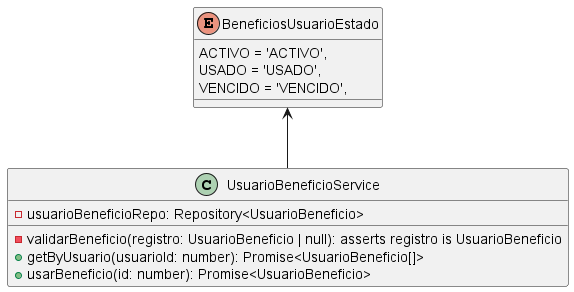

The diagram above was rendered by PlantUML. Its source (embedded in the PNG):
@startuml

class UsuarioBeneficioService {
    - usuarioBeneficioRepo: Repository<UsuarioBeneficio>

    - validarBeneficio(registro: UsuarioBeneficio | null): asserts registro is UsuarioBeneficio
    + getByUsuario(usuarioId: number): Promise<UsuarioBeneficio[]>
    + usarBeneficio(id: number): Promise<UsuarioBeneficio>
}

enum BeneficiosUsuarioEstado {
  ACTIVO = 'ACTIVO',
  USADO = 'USADO',
  VENCIDO = 'VENCIDO',
}

BeneficiosUsuarioEstado <-- UsuarioBeneficioService

@enduml